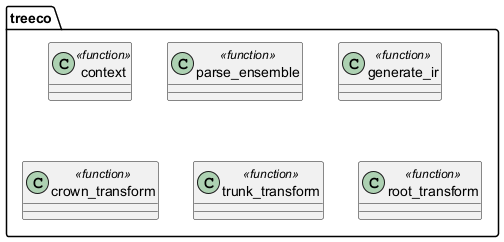

The diagram above was rendered by PlantUML. Its source (embedded in the PNG):
@startuml 


package "treeco" {
  class context <<function>> { }
  class parse_ensemble <<function>> { }
  class generate_ir <<function>> { }
  class crown_transform <<function>> { }
  class trunk_transform <<function>> { }
  class root_transform <<function>> { }
}

@enduml